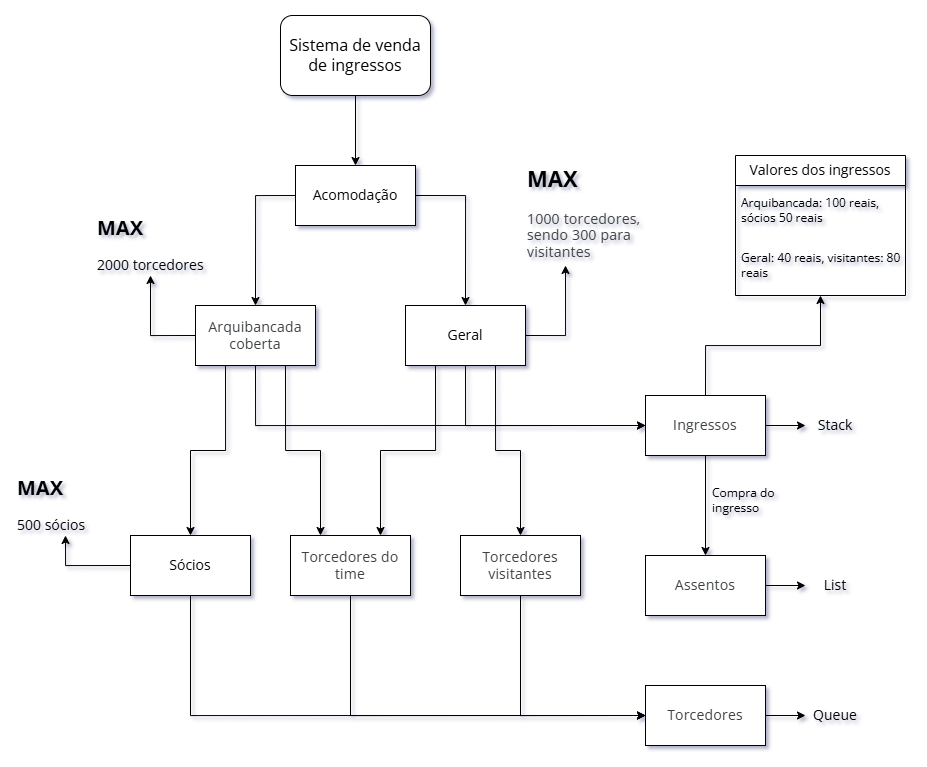

The diagram above was exported from draw.io. Its source (the exported page's mxGraphModel, read from the mxfile embedded in the PNG):
<mxGraphModel dx="2015" dy="803" grid="1" gridSize="10" guides="1" tooltips="1" connect="1" arrows="1" fold="1" page="0" pageScale="1" pageWidth="850" pageHeight="1100" background="#ffffff" math="0" shadow="1">
  <root>
    <mxCell id="0" />
    <mxCell id="1" parent="0" />
    <mxCell id="Ti20Lkxk2MyiZxWQ-k2g-4" style="edgeStyle=orthogonalEdgeStyle;rounded=0;orthogonalLoop=1;jettySize=auto;html=1;exitX=0;exitY=0.5;exitDx=0;exitDy=0;entryX=0.5;entryY=0;entryDx=0;entryDy=0;fontSize=12;fontFamily=Open sans;fontSource=https%3A%2F%2Ffonts.googleapis.com%2Fcss%3Ffamily%3DOpen%2Bsans;" parent="1" source="Ti20Lkxk2MyiZxWQ-k2g-1" target="Ti20Lkxk2MyiZxWQ-k2g-2" edge="1">
      <mxGeometry relative="1" as="geometry" />
    </mxCell>
    <mxCell id="Ti20Lkxk2MyiZxWQ-k2g-5" style="edgeStyle=orthogonalEdgeStyle;rounded=0;orthogonalLoop=1;jettySize=auto;html=1;exitX=1;exitY=0.5;exitDx=0;exitDy=0;entryX=0.5;entryY=0;entryDx=0;entryDy=0;fontSize=12;fontFamily=Open sans;fontSource=https%3A%2F%2Ffonts.googleapis.com%2Fcss%3Ffamily%3DOpen%2Bsans;" parent="1" source="Ti20Lkxk2MyiZxWQ-k2g-1" target="Ti20Lkxk2MyiZxWQ-k2g-3" edge="1">
      <mxGeometry relative="1" as="geometry" />
    </mxCell>
    <mxCell id="Ti20Lkxk2MyiZxWQ-k2g-1" value="Acomodação" style="rounded=0;whiteSpace=wrap;html=1;fontSize=14;fontFamily=Open sans;fontSource=https%3A%2F%2Ffonts.googleapis.com%2Fcss%3Ffamily%3DOpen%2Bsans;" parent="1" vertex="1">
      <mxGeometry x="120" y="190" width="120" height="60" as="geometry" />
    </mxCell>
    <mxCell id="Ti20Lkxk2MyiZxWQ-k2g-11" style="edgeStyle=orthogonalEdgeStyle;rounded=0;orthogonalLoop=1;jettySize=auto;html=1;exitX=0.25;exitY=1;exitDx=0;exitDy=0;entryX=0.5;entryY=0;entryDx=0;entryDy=0;fontSize=12;fontFamily=Open sans;fontSource=https%3A%2F%2Ffonts.googleapis.com%2Fcss%3Ffamily%3DOpen%2Bsans;" parent="1" source="Ti20Lkxk2MyiZxWQ-k2g-2" target="Ti20Lkxk2MyiZxWQ-k2g-6" edge="1">
      <mxGeometry relative="1" as="geometry" />
    </mxCell>
    <mxCell id="Ti20Lkxk2MyiZxWQ-k2g-12" style="edgeStyle=orthogonalEdgeStyle;rounded=0;orthogonalLoop=1;jettySize=auto;html=1;exitX=0.75;exitY=1;exitDx=0;exitDy=0;entryX=0.25;entryY=0;entryDx=0;entryDy=0;fontSize=12;fontFamily=Open sans;fontSource=https%3A%2F%2Ffonts.googleapis.com%2Fcss%3Ffamily%3DOpen%2Bsans;" parent="1" source="Ti20Lkxk2MyiZxWQ-k2g-2" target="Ti20Lkxk2MyiZxWQ-k2g-7" edge="1">
      <mxGeometry relative="1" as="geometry" />
    </mxCell>
    <mxCell id="Ti20Lkxk2MyiZxWQ-k2g-29" style="edgeStyle=orthogonalEdgeStyle;rounded=0;orthogonalLoop=1;jettySize=auto;html=1;exitX=0;exitY=0.5;exitDx=0;exitDy=0;entryX=0.5;entryY=1;entryDx=0;entryDy=0;fontFamily=Open sans;fontSource=https%3A%2F%2Ffonts.googleapis.com%2Fcss%3Ffamily%3DOpen%2Bsans;fontSize=12;" parent="1" source="Ti20Lkxk2MyiZxWQ-k2g-2" target="Ti20Lkxk2MyiZxWQ-k2g-19" edge="1">
      <mxGeometry relative="1" as="geometry" />
    </mxCell>
    <mxCell id="Ti20Lkxk2MyiZxWQ-k2g-30" style="edgeStyle=orthogonalEdgeStyle;rounded=0;orthogonalLoop=1;jettySize=auto;html=1;exitX=0.5;exitY=1;exitDx=0;exitDy=0;entryX=0;entryY=0.5;entryDx=0;entryDy=0;fontFamily=Open sans;fontSource=https%3A%2F%2Ffonts.googleapis.com%2Fcss%3Ffamily%3DOpen%2Bsans;fontSize=12;" parent="1" source="Ti20Lkxk2MyiZxWQ-k2g-2" target="Ti20Lkxk2MyiZxWQ-k2g-22" edge="1">
      <mxGeometry relative="1" as="geometry" />
    </mxCell>
    <mxCell id="Ti20Lkxk2MyiZxWQ-k2g-2" value="&lt;span style=&quot;color: rgb(60, 64, 67); letter-spacing: 0.2px; text-align: start;&quot;&gt;Arquibancada coberta&lt;/span&gt;" style="rounded=0;whiteSpace=wrap;html=1;fontSize=14;fontFamily=Open sans;fontSource=https%3A%2F%2Ffonts.googleapis.com%2Fcss%3Ffamily%3DOpen%2Bsans;" parent="1" vertex="1">
      <mxGeometry x="20" y="330" width="120" height="60" as="geometry" />
    </mxCell>
    <mxCell id="Ti20Lkxk2MyiZxWQ-k2g-13" style="edgeStyle=orthogonalEdgeStyle;rounded=0;orthogonalLoop=1;jettySize=auto;html=1;exitX=0.25;exitY=1;exitDx=0;exitDy=0;entryX=0.75;entryY=0;entryDx=0;entryDy=0;fontSize=12;fontFamily=Open sans;fontSource=https%3A%2F%2Ffonts.googleapis.com%2Fcss%3Ffamily%3DOpen%2Bsans;" parent="1" source="Ti20Lkxk2MyiZxWQ-k2g-3" target="Ti20Lkxk2MyiZxWQ-k2g-7" edge="1">
      <mxGeometry relative="1" as="geometry" />
    </mxCell>
    <mxCell id="Ti20Lkxk2MyiZxWQ-k2g-14" style="edgeStyle=orthogonalEdgeStyle;rounded=0;orthogonalLoop=1;jettySize=auto;html=1;exitX=0.75;exitY=1;exitDx=0;exitDy=0;entryX=0.5;entryY=0;entryDx=0;entryDy=0;fontSize=12;fontFamily=Open sans;fontSource=https%3A%2F%2Ffonts.googleapis.com%2Fcss%3Ffamily%3DOpen%2Bsans;" parent="1" source="Ti20Lkxk2MyiZxWQ-k2g-3" target="Ti20Lkxk2MyiZxWQ-k2g-8" edge="1">
      <mxGeometry relative="1" as="geometry" />
    </mxCell>
    <mxCell id="Ti20Lkxk2MyiZxWQ-k2g-31" style="edgeStyle=orthogonalEdgeStyle;rounded=0;orthogonalLoop=1;jettySize=auto;html=1;exitX=0.5;exitY=1;exitDx=0;exitDy=0;entryX=0;entryY=0.5;entryDx=0;entryDy=0;fontFamily=Open sans;fontSource=https%3A%2F%2Ffonts.googleapis.com%2Fcss%3Ffamily%3DOpen%2Bsans;fontSize=12;" parent="1" source="Ti20Lkxk2MyiZxWQ-k2g-3" target="Ti20Lkxk2MyiZxWQ-k2g-22" edge="1">
      <mxGeometry relative="1" as="geometry" />
    </mxCell>
    <mxCell id="Ti20Lkxk2MyiZxWQ-k2g-52" style="edgeStyle=orthogonalEdgeStyle;rounded=0;orthogonalLoop=1;jettySize=auto;html=1;exitX=1;exitY=0.5;exitDx=0;exitDy=0;entryX=0.25;entryY=1;entryDx=0;entryDy=0;fontFamily=Open sans;fontSource=https%3A%2F%2Ffonts.googleapis.com%2Fcss%3Ffamily%3DOpen%2Bsans;fontSize=12;" parent="1" source="Ti20Lkxk2MyiZxWQ-k2g-3" target="Ti20Lkxk2MyiZxWQ-k2g-20" edge="1">
      <mxGeometry relative="1" as="geometry" />
    </mxCell>
    <mxCell id="Ti20Lkxk2MyiZxWQ-k2g-3" value="Geral" style="rounded=0;whiteSpace=wrap;html=1;fontSize=14;fontFamily=Open sans;fontSource=https%3A%2F%2Ffonts.googleapis.com%2Fcss%3Ffamily%3DOpen%2Bsans;" parent="1" vertex="1">
      <mxGeometry x="230" y="330" width="120" height="60" as="geometry" />
    </mxCell>
    <mxCell id="Ti20Lkxk2MyiZxWQ-k2g-36" style="edgeStyle=orthogonalEdgeStyle;rounded=0;orthogonalLoop=1;jettySize=auto;html=1;exitX=0.5;exitY=1;exitDx=0;exitDy=0;entryX=0;entryY=0.5;entryDx=0;entryDy=0;fontFamily=Open sans;fontSource=https%3A%2F%2Ffonts.googleapis.com%2Fcss%3Ffamily%3DOpen%2Bsans;fontSize=12;" parent="1" source="Ti20Lkxk2MyiZxWQ-k2g-6" target="Ti20Lkxk2MyiZxWQ-k2g-34" edge="1">
      <mxGeometry relative="1" as="geometry" />
    </mxCell>
    <mxCell id="Ti20Lkxk2MyiZxWQ-k2g-44" style="edgeStyle=orthogonalEdgeStyle;rounded=0;orthogonalLoop=1;jettySize=auto;html=1;exitX=0;exitY=0.5;exitDx=0;exitDy=0;entryX=0.5;entryY=1;entryDx=0;entryDy=0;fontFamily=Open sans;fontSource=https%3A%2F%2Ffonts.googleapis.com%2Fcss%3Ffamily%3DOpen%2Bsans;fontSize=12;" parent="1" source="Ti20Lkxk2MyiZxWQ-k2g-6" target="Ti20Lkxk2MyiZxWQ-k2g-42" edge="1">
      <mxGeometry relative="1" as="geometry" />
    </mxCell>
    <mxCell id="Ti20Lkxk2MyiZxWQ-k2g-6" value="Sócios" style="rounded=0;whiteSpace=wrap;html=1;fontSize=14;fontFamily=Open sans;fontSource=https%3A%2F%2Ffonts.googleapis.com%2Fcss%3Ffamily%3DOpen%2Bsans;" parent="1" vertex="1">
      <mxGeometry x="-45" y="560" width="120" height="60" as="geometry" />
    </mxCell>
    <mxCell id="Ti20Lkxk2MyiZxWQ-k2g-37" style="edgeStyle=orthogonalEdgeStyle;rounded=0;orthogonalLoop=1;jettySize=auto;html=1;exitX=0.5;exitY=1;exitDx=0;exitDy=0;entryX=0;entryY=0.5;entryDx=0;entryDy=0;fontFamily=Open sans;fontSource=https%3A%2F%2Ffonts.googleapis.com%2Fcss%3Ffamily%3DOpen%2Bsans;fontSize=12;" parent="1" source="Ti20Lkxk2MyiZxWQ-k2g-7" target="Ti20Lkxk2MyiZxWQ-k2g-34" edge="1">
      <mxGeometry relative="1" as="geometry" />
    </mxCell>
    <mxCell id="Ti20Lkxk2MyiZxWQ-k2g-7" value="&lt;span style=&quot;color: rgb(60, 64, 67); letter-spacing: 0.2px; text-align: start;&quot;&gt;Torcedores do time&lt;/span&gt;" style="rounded=0;whiteSpace=wrap;html=1;fontSize=14;fontFamily=Open sans;fontSource=https%3A%2F%2Ffonts.googleapis.com%2Fcss%3Ffamily%3DOpen%2Bsans;" parent="1" vertex="1">
      <mxGeometry x="115" y="560" width="120" height="60" as="geometry" />
    </mxCell>
    <mxCell id="Ti20Lkxk2MyiZxWQ-k2g-39" style="edgeStyle=orthogonalEdgeStyle;rounded=0;orthogonalLoop=1;jettySize=auto;html=1;exitX=0.5;exitY=1;exitDx=0;exitDy=0;entryX=0;entryY=0.5;entryDx=0;entryDy=0;fontFamily=Open sans;fontSource=https%3A%2F%2Ffonts.googleapis.com%2Fcss%3Ffamily%3DOpen%2Bsans;fontSize=12;" parent="1" source="Ti20Lkxk2MyiZxWQ-k2g-8" target="Ti20Lkxk2MyiZxWQ-k2g-34" edge="1">
      <mxGeometry relative="1" as="geometry" />
    </mxCell>
    <mxCell id="Ti20Lkxk2MyiZxWQ-k2g-8" value="&lt;span style=&quot;color: rgb(60, 64, 67); letter-spacing: 0.2px; text-align: start;&quot;&gt;Torcedores visitantes&lt;/span&gt;" style="rounded=0;whiteSpace=wrap;html=1;fontSize=14;fontFamily=Open sans;fontSource=https%3A%2F%2Ffonts.googleapis.com%2Fcss%3Ffamily%3DOpen%2Bsans;" parent="1" vertex="1">
      <mxGeometry x="285" y="560" width="120" height="60" as="geometry" />
    </mxCell>
    <mxCell id="Ti20Lkxk2MyiZxWQ-k2g-19" value="&lt;h1 style=&quot;margin-top: 0px;&quot;&gt;&lt;font style=&quot;font-size: 20px;&quot;&gt;MAX&lt;/font&gt;&lt;/h1&gt;&lt;p&gt;&lt;font style=&quot;font-size: 14px;&quot;&gt;2000 torcedores&lt;/font&gt;&lt;/p&gt;" style="text;html=1;whiteSpace=wrap;overflow=hidden;rounded=0;spacing=2;fontFamily=Open sans;fontSource=https%3A%2F%2Ffonts.googleapis.com%2Fcss%3Ffamily%3DOpen%2Bsans;fontSize=12;" parent="1" vertex="1">
      <mxGeometry x="-80" y="230" width="110" height="70" as="geometry" />
    </mxCell>
    <mxCell id="Ti20Lkxk2MyiZxWQ-k2g-20" value="&lt;h1 style=&quot;margin-top: 0px;&quot;&gt;&lt;font style=&quot;font-size: 22px;&quot;&gt;MAX&lt;/font&gt;&lt;/h1&gt;&lt;p&gt;&lt;span style=&quot;color: rgb(60, 64, 67); letter-spacing: 0.2px;&quot;&gt;&lt;font style=&quot;font-size: 14px;&quot;&gt;1000 torcedores, sendo 300 para visitantes&lt;/font&gt;&lt;/span&gt;&lt;/p&gt;" style="text;html=1;whiteSpace=wrap;overflow=hidden;rounded=0;spacing=2;fontFamily=Open sans;fontSource=https%3A%2F%2Ffonts.googleapis.com%2Fcss%3Ffamily%3DOpen%2Bsans;fontSize=13;" parent="1" vertex="1">
      <mxGeometry x="350" y="180" width="160" height="110" as="geometry" />
    </mxCell>
    <mxCell id="Ti20Lkxk2MyiZxWQ-k2g-27" style="edgeStyle=orthogonalEdgeStyle;rounded=0;orthogonalLoop=1;jettySize=auto;html=1;exitX=1;exitY=0.5;exitDx=0;exitDy=0;entryX=0;entryY=0.5;entryDx=0;entryDy=0;fontFamily=Open sans;fontSource=https%3A%2F%2Ffonts.googleapis.com%2Fcss%3Ffamily%3DOpen%2Bsans;fontSize=12;" parent="1" source="Ti20Lkxk2MyiZxWQ-k2g-22" target="Ti20Lkxk2MyiZxWQ-k2g-26" edge="1">
      <mxGeometry relative="1" as="geometry" />
    </mxCell>
    <mxCell id="Ti20Lkxk2MyiZxWQ-k2g-50" style="edgeStyle=orthogonalEdgeStyle;rounded=0;orthogonalLoop=1;jettySize=auto;html=1;exitX=0.5;exitY=1;exitDx=0;exitDy=0;entryX=0.5;entryY=0;entryDx=0;entryDy=0;fontFamily=Open sans;fontSource=https%3A%2F%2Ffonts.googleapis.com%2Fcss%3Ffamily%3DOpen%2Bsans;fontSize=12;" parent="1" source="Ti20Lkxk2MyiZxWQ-k2g-22" target="Ti20Lkxk2MyiZxWQ-k2g-48" edge="1">
      <mxGeometry relative="1" as="geometry" />
    </mxCell>
    <mxCell id="Ti20Lkxk2MyiZxWQ-k2g-59" style="edgeStyle=orthogonalEdgeStyle;rounded=0;orthogonalLoop=1;jettySize=auto;html=1;exitX=0.5;exitY=0;exitDx=0;exitDy=0;fontFamily=Open sans;fontSource=https%3A%2F%2Ffonts.googleapis.com%2Fcss%3Ffamily%3DOpen%2Bsans;fontSize=12;" parent="1" source="Ti20Lkxk2MyiZxWQ-k2g-22" target="Ti20Lkxk2MyiZxWQ-k2g-55" edge="1">
      <mxGeometry relative="1" as="geometry" />
    </mxCell>
    <mxCell id="Ti20Lkxk2MyiZxWQ-k2g-22" value="&lt;span style=&quot;color: rgb(60, 64, 67); letter-spacing: 0.2px; text-align: start;&quot;&gt;Ingressos&lt;/span&gt;" style="rounded=0;whiteSpace=wrap;html=1;fontSize=14;fontFamily=Open sans;fontSource=https%3A%2F%2Ffonts.googleapis.com%2Fcss%3Ffamily%3DOpen%2Bsans;" parent="1" vertex="1">
      <mxGeometry x="470" y="420" width="120" height="60" as="geometry" />
    </mxCell>
    <mxCell id="Ti20Lkxk2MyiZxWQ-k2g-26" value="Stack" style="text;html=1;align=center;verticalAlign=middle;whiteSpace=wrap;rounded=0;fontSize=14;fontFamily=Open sans;fontSource=https%3A%2F%2Ffonts.googleapis.com%2Fcss%3Ffamily%3DOpen%2Bsans;" parent="1" vertex="1">
      <mxGeometry x="630" y="435" width="60" height="30" as="geometry" />
    </mxCell>
    <mxCell id="Ti20Lkxk2MyiZxWQ-k2g-33" style="edgeStyle=orthogonalEdgeStyle;rounded=0;orthogonalLoop=1;jettySize=auto;html=1;exitX=1;exitY=0.5;exitDx=0;exitDy=0;entryX=0;entryY=0.5;entryDx=0;entryDy=0;fontFamily=Open sans;fontSource=https%3A%2F%2Ffonts.googleapis.com%2Fcss%3Ffamily%3DOpen%2Bsans;fontSize=12;" parent="1" source="Ti20Lkxk2MyiZxWQ-k2g-34" target="Ti20Lkxk2MyiZxWQ-k2g-35" edge="1">
      <mxGeometry relative="1" as="geometry" />
    </mxCell>
    <mxCell id="Ti20Lkxk2MyiZxWQ-k2g-34" value="&lt;span style=&quot;color: rgb(60, 64, 67); letter-spacing: 0.2px; text-align: start;&quot;&gt;Torcedores&lt;/span&gt;" style="rounded=0;whiteSpace=wrap;html=1;fontSize=14;fontFamily=Open sans;fontSource=https%3A%2F%2Ffonts.googleapis.com%2Fcss%3Ffamily%3DOpen%2Bsans;" parent="1" vertex="1">
      <mxGeometry x="470" y="710" width="120" height="60" as="geometry" />
    </mxCell>
    <mxCell id="Ti20Lkxk2MyiZxWQ-k2g-35" value="Queue" style="text;html=1;align=center;verticalAlign=middle;whiteSpace=wrap;rounded=0;fontSize=14;fontFamily=Open sans;fontSource=https%3A%2F%2Ffonts.googleapis.com%2Fcss%3Ffamily%3DOpen%2Bsans;" parent="1" vertex="1">
      <mxGeometry x="630" y="725" width="60" height="30" as="geometry" />
    </mxCell>
    <mxCell id="Ti20Lkxk2MyiZxWQ-k2g-41" style="edgeStyle=orthogonalEdgeStyle;rounded=0;orthogonalLoop=1;jettySize=auto;html=1;exitX=0.5;exitY=1;exitDx=0;exitDy=0;entryX=0.5;entryY=0;entryDx=0;entryDy=0;fontFamily=Open sans;fontSource=https%3A%2F%2Ffonts.googleapis.com%2Fcss%3Ffamily%3DOpen%2Bsans;fontSize=12;" parent="1" source="Ti20Lkxk2MyiZxWQ-k2g-40" target="Ti20Lkxk2MyiZxWQ-k2g-1" edge="1">
      <mxGeometry relative="1" as="geometry" />
    </mxCell>
    <mxCell id="Ti20Lkxk2MyiZxWQ-k2g-40" value="Sistema de venda de ingressos" style="rounded=1;whiteSpace=wrap;html=1;fontSize=16;fontFamily=Open sans;fontSource=https%3A%2F%2Ffonts.googleapis.com%2Fcss%3Ffamily%3DOpen%2Bsans;" parent="1" vertex="1">
      <mxGeometry x="105" y="40" width="150" height="80" as="geometry" />
    </mxCell>
    <mxCell id="Ti20Lkxk2MyiZxWQ-k2g-42" value="&lt;h1 style=&quot;margin-top: 0px;&quot;&gt;&lt;font style=&quot;font-size: 20px;&quot;&gt;MAX&lt;/font&gt;&lt;/h1&gt;&lt;p&gt;&lt;font style=&quot;font-size: 14px;&quot;&gt;500 sócios&lt;/font&gt;&lt;/p&gt;" style="text;html=1;whiteSpace=wrap;overflow=hidden;rounded=0;spacing=2;fontFamily=Open sans;fontSource=https%3A%2F%2Ffonts.googleapis.com%2Fcss%3Ffamily%3DOpen%2Bsans;fontSize=12;" parent="1" vertex="1">
      <mxGeometry x="-160" y="490" width="100" height="70" as="geometry" />
    </mxCell>
    <mxCell id="Ti20Lkxk2MyiZxWQ-k2g-47" style="edgeStyle=orthogonalEdgeStyle;rounded=0;orthogonalLoop=1;jettySize=auto;html=1;exitX=1;exitY=0.5;exitDx=0;exitDy=0;entryX=0;entryY=0.5;entryDx=0;entryDy=0;fontFamily=Open sans;fontSource=https%3A%2F%2Ffonts.googleapis.com%2Fcss%3Ffamily%3DOpen%2Bsans;fontSize=12;" parent="1" source="Ti20Lkxk2MyiZxWQ-k2g-48" target="Ti20Lkxk2MyiZxWQ-k2g-49" edge="1">
      <mxGeometry relative="1" as="geometry" />
    </mxCell>
    <mxCell id="Ti20Lkxk2MyiZxWQ-k2g-48" value="&lt;span style=&quot;color: rgb(60, 64, 67); letter-spacing: 0.2px; text-align: start;&quot;&gt;Assentos&lt;/span&gt;" style="rounded=0;whiteSpace=wrap;html=1;fontSize=14;fontFamily=Open sans;fontSource=https%3A%2F%2Ffonts.googleapis.com%2Fcss%3Ffamily%3DOpen%2Bsans;" parent="1" vertex="1">
      <mxGeometry x="470" y="580" width="120" height="60" as="geometry" />
    </mxCell>
    <mxCell id="Ti20Lkxk2MyiZxWQ-k2g-49" value="List" style="text;html=1;align=center;verticalAlign=middle;whiteSpace=wrap;rounded=0;fontSize=14;fontFamily=Open sans;fontSource=https%3A%2F%2Ffonts.googleapis.com%2Fcss%3Ffamily%3DOpen%2Bsans;" parent="1" vertex="1">
      <mxGeometry x="630" y="595" width="60" height="30" as="geometry" />
    </mxCell>
    <mxCell id="Ti20Lkxk2MyiZxWQ-k2g-51" value="Compra do ingresso" style="text;html=1;align=left;verticalAlign=middle;whiteSpace=wrap;rounded=0;labelPosition=center;verticalLabelPosition=middle;fontFamily=Open sans;fontSource=https%3A%2F%2Ffonts.googleapis.com%2Fcss%3Ffamily%3DOpen%2Bsans;fontSize=12;" parent="1" vertex="1">
      <mxGeometry x="535" y="510" width="70" height="30" as="geometry" />
    </mxCell>
    <mxCell id="Ti20Lkxk2MyiZxWQ-k2g-55" value="Valores dos ingressos" style="swimlane;fontStyle=0;childLayout=stackLayout;horizontal=1;startSize=30;horizontalStack=0;resizeParent=1;resizeParentMax=0;resizeLast=0;collapsible=1;marginBottom=0;whiteSpace=wrap;html=1;fontSize=14;fontFamily=Open sans;fontSource=https%3A%2F%2Ffonts.googleapis.com%2Fcss%3Ffamily%3DOpen%2Bsans;" parent="1" vertex="1">
      <mxGeometry x="560" y="180" width="170" height="140" as="geometry">
        <mxRectangle x="560" y="180" width="180" height="30" as="alternateBounds" />
      </mxGeometry>
    </mxCell>
    <mxCell id="Ti20Lkxk2MyiZxWQ-k2g-56" value="Arquibancada: 100 reais, sócios 50 reais" style="text;strokeColor=none;fillColor=none;align=left;verticalAlign=middle;spacingLeft=4;spacingRight=4;overflow=hidden;points=[[0,0.5],[1,0.5]];portConstraint=eastwest;rotatable=0;whiteSpace=wrap;html=1;fontFamily=Open sans;fontSource=https%3A%2F%2Ffonts.googleapis.com%2Fcss%3Ffamily%3DOpen%2Bsans;fontSize=12;" parent="Ti20Lkxk2MyiZxWQ-k2g-55" vertex="1">
      <mxGeometry y="30" width="170" height="50" as="geometry" />
    </mxCell>
    <mxCell id="Ti20Lkxk2MyiZxWQ-k2g-57" value="Geral: 40 reais, visitantes: 80 reais" style="text;strokeColor=none;fillColor=none;align=left;verticalAlign=middle;spacingLeft=4;spacingRight=4;overflow=hidden;points=[[0,0.5],[1,0.5]];portConstraint=eastwest;rotatable=0;whiteSpace=wrap;html=1;fontFamily=Open sans;fontSource=https%3A%2F%2Ffonts.googleapis.com%2Fcss%3Ffamily%3DOpen%2Bsans;fontSize=12;" parent="Ti20Lkxk2MyiZxWQ-k2g-55" vertex="1">
      <mxGeometry y="80" width="170" height="60" as="geometry" />
    </mxCell>
  </root>
</mxGraphModel>